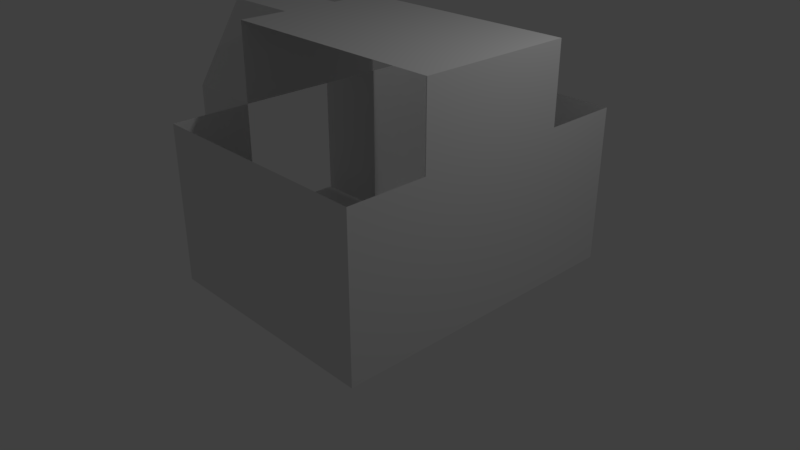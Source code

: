 # Source: untitled.blend  (saved by Blender 2.79.0; exported with 4.5.12 LTS)
import bpy
from mathutils import Matrix  # noqa: F401  (used for matrix-valued properties, if any)

bpy.ops.wm.read_factory_settings(use_empty=True)
scene = bpy.context.scene
scene.name = 'Scene'

# ---- collections
col_collection_1 = bpy.data.collections.new('Collection 1'); scene.collection.children.link(col_collection_1)

# ---- materials (node trees are filled in below, after node groups)
mat_scifi_tiles = bpy.data.materials.new('scifi_tiles')
mat_scifi_tiles.alpha_threshold = 0.0
mat_scifi_tiles.roughness = 0.5
mat_scifi_tiles.line_color = (0.0, 0.0, 0.0, 1.0)

# ---- material node trees

# ---- world
world_world = bpy.data.worlds.new('World'); scene.world = world_world
world_world.color = (0.05088, 0.05088, 0.05088)
world_world.use_sun_shadow = False
world_world.sun_shadow_jitter_overblur = 0.0
world_world.cycles.sampling_method = 'MANUAL'

# ---- cameras
cam_camera = bpy.data.cameras.new('Camera')
cam_camera.clip_end = 100.0
cam_camera.lens = 35.0
cam_camera.sensor_width = 32.0
cam_camera.sensor_height = 18.0
cam_camera.ortho_scale = 7.314
cam_camera.dof.focus_distance = 0.0
cam_camera.dof.aperture_fstop = 128.0

# ---- lights
light_lamp = bpy.data.lights.new('Lamp', 'POINT')
light_lamp.transmission_factor = 0.0
light_lamp.cutoff_distance = 30.0
light_lamp.energy = 100.0
light_lamp.shadow_buffer_clip_start = 1.001
light_lamp.shadow_soft_size = 0.1
light_lamp.shadow_maximum_resolution = 0.006
light_lamp.use_absolute_resolution = True

# ---- meshes
me_cube = bpy.data.meshes.new('Cube')
me_cube.from_pydata([(-2.0, 0.0, 0.0), (0.0, 1.0, 0.0), (1.0, 1.0, 0.0), (-1.0, 2.0, 0.0), (0.0, -1.0, 0.0), (0.0, 0.0, 0.0), (1.0, 0.0, 0.0), (1.0, -1.0, 0.0), (-1.0, 1.0, 0.0), (-1.0, 0.0, 0.0), (2.0, 1.0, 0.0), (-1.0, -1.0, 0.0), (-2.0, -1.0, 0.0), (-2.0, 1.0, 0.0), (2.0, 0.0, 0.0), (2.0, -1.0, 0.0), (0.0, 2.0, 0.0), (1.0, -2.0, 0.0), (0.0, -2.0, 0.0), (1.0, 2.0, 0.0), (-1.0, -2.0, 0.0), (2.0, -1.0, 1.0), (2.0, 2.0, 0.0), (2.0, -2.0, 0.0), (2.0, 2.0, 1.0), (1.0, -2.0, 1.0), (2.0, 0.0, 1.0), (2.0, -2.0, 1.0), (2.0, 1.0, 1.0), (1.0, 2.0, 1.0), (0.0, -2.0, 1.0), (0.0, 2.0, 1.0), (-1.0, 2.0, 1.0), (-1.0, -2.0, 1.0), (-1.0, -1.0, 1.0), (-2.0, -1.0, 1.0), (-1.0, -2.0, 2.0), (-1.0, -1.0, 2.0), (-1.0, 1.0, 1.0), (-2.0, -1.0, 2.0), (-2.0, 1.0, 1.0), (0.0, -2.0, 2.0), (1.0, -2.0, 2.0), (2.0, -2.0, 2.0), (2.0, -1.0, 2.0), (2.0, 0.0, 2.0), (2.0, 1.0, 2.0), (2.0, 2.0, 2.0), (1.0, 2.0, 2.0), (0.0, 2.0, 2.0), (-1.0, 2.0, 2.0), (-1.0, 1.0, 2.0), (-2.0, 1.0, 2.0), (2.0, 0.0, 3.0), (2.0, 1.0, 3.0), (2.0, -1.0, 3.0), (-2.0, -0.375, 3.0), (-1.0, -0.375, 3.0), (-1.0, 0.375, 3.0), (-2.0, 0.375, 3.0), (-1.0, 0.0, 3.0), (-1.0, 1.0, 3.0), (-1.0, -1.0, 3.0), (-1.0, 0.0, 2.0), (0.0, 0.0, 3.0), (0.0, 1.0, 3.0), (0.0, -1.0, 3.0), (1.0, 0.0, 3.0), (1.0, 1.0, 3.0), (1.0, -1.0, 3.0)], [], [(11, 9, 0, 12), (7, 6, 5, 4), (9, 8, 13, 0), (5, 1, 8, 9), (6, 2, 1, 5), (4, 5, 9, 11), (14, 10, 2, 6), (15, 14, 6, 7), (17, 7, 4, 18), (18, 4, 11, 20), (1, 16, 3, 8), (2, 19, 16, 1), (23, 15, 7, 17), (10, 22, 19, 2), (14, 15, 21, 26), (10, 14, 26, 28), (19, 22, 24, 29), (16, 19, 29, 31), (3, 16, 31, 32), (22, 10, 28, 24), (15, 23, 27, 21), (23, 17, 25, 27), (17, 18, 30, 25), (18, 20, 33, 30), (20, 11, 34, 33), (8, 3, 32, 38), (11, 12, 35, 34), (13, 8, 38, 40), (30, 33, 36, 41), (25, 30, 41, 42), (27, 25, 42, 43), (21, 27, 43, 44), (26, 21, 44, 45), (28, 26, 45, 46), (24, 28, 46, 47), (29, 24, 47, 48), (31, 29, 48, 49), (32, 31, 49, 50), (38, 32, 50, 51), (40, 38, 51, 52), (33, 34, 37, 36), (34, 35, 39, 37), (46, 45, 53, 54), (45, 44, 55, 53), (55, 69, 67, 53), (53, 67, 68, 54), (37, 39, 56, 57), (52, 51, 58, 59), (56, 59, 58, 57), (62, 37, 63, 60), (61, 60, 63, 51), (62, 60, 64, 66), (60, 61, 65, 64), (66, 64, 67, 69), (64, 65, 68, 67)])
_uv = me_cube.uv_layers.new(name='UVMap')
_uv.uv.foreach_set('vector', [0.5001, 0.9999, 0.5001, 0.9092, 0.6249, 0.9092, 0.6249, 0.9999, 0.5001, 0.8183, 0.6249, 0.8183, 0.6249, 0.909, 0.5001, 0.909, 0.5001, 0.8181, 0.5001, 0.7273, 0.6249, 0.7273, 0.6249, 0.8181, 0.5001, 0.8183, 0.6249, 0.8183, 0.6249, 0.909, 0.5001, 0.909, 0.5001, 0.8183, 0.6249, 0.8183, 0.6249, 0.909, 0.5001, 0.909, 0.5001, 0.8183, 0.6249, 0.8183, 0.6249, 0.909, 0.5001, 0.909, 0.3751, 0.909, 0.3751, 0.8183, 0.4999, 0.8183, 0.4999, 0.909, 0.3751, 0.909, 0.3751, 0.8183, 0.4999, 0.8183, 0.4999, 0.909, 0.5001, 0.9999, 0.5001, 0.9092, 0.6249, 0.9092, 0.6249, 0.9999, 0.6251, 0.9999, 0.6251, 0.9092, 0.7499, 0.9092, 0.7499, 0.9999, 0.6251, 0.8181, 0.6251, 0.7273, 0.7499, 0.7273, 0.7499, 0.8181, 0.5001, 0.8181, 0.5001, 0.7273, 0.6249, 0.7273, 0.6249, 0.8181, 0.3751, 0.9999, 0.3751, 0.9092, 0.4999, 0.9092, 0.4999, 0.9999, 0.3751, 0.8181, 0.3751, 0.7273, 0.4999, 0.7273, 0.4999, 0.8181, 0.3751, 0.2728, 0.4999, 0.2728, 0.4999, 0.3636, 0.3751, 0.3636, 0.8749, 0.2728, 0.7501, 0.2728, 0.7501, 0.3636, 0.8749, 0.3636, 0.3751, 0.2728, 0.4999, 0.2728, 0.4999, 0.3636, 0.3751, 0.3636, 0.3751, 0.2728, 0.4999, 0.2728, 0.4999, 0.3636, 0.3751, 0.3636, 0.3751, 0.2728, 0.4999, 0.2728, 0.4999, 0.3636, 0.3751, 0.3636, 0.3751, 0.2728, 0.4999, 0.2728, 0.4999, 0.3636, 0.3751, 0.3636, 0.3751, 0.2728, 0.4999, 0.2728, 0.4999, 0.3636, 0.3751, 0.3636, 0.3751, 0.2728, 0.4999, 0.2728, 0.4999, 0.3636, 0.3751, 0.3636, 0.3751, 0.2728, 0.4999, 0.2728, 0.4999, 0.3636, 0.3751, 0.3636, 0.3751, 0.2728, 0.4999, 0.2728, 0.4999, 0.3636, 0.3751, 0.3636, 0.3751, 0.2728, 0.4999, 0.2728, 0.4999, 0.3636, 0.3751, 0.3636, 0.3751, 0.2728, 0.4999, 0.2728, 0.4999, 0.3636, 0.3751, 0.3636, 0.1249, 0.2728, 9.765e-05, 0.2728, 9.765e-05, 0.3636, 0.1249, 0.3636, 0.3751, 0.2728, 0.4999, 0.2728, 0.4999, 0.3636, 0.3751, 0.3636, 0.8751, 0.4546, 0.9999, 0.4546, 0.9999, 0.5454, 0.8751, 0.5454, 0.7501, 0.4546, 0.8749, 0.4546, 0.8749, 0.5454, 0.7501, 0.5454, 0.7501, 0.3637, 0.8749, 0.3637, 0.8749, 0.4545, 0.7501, 0.4545, 0.6251, 0.3637, 0.7499, 0.3637, 0.7499, 0.4545, 0.6251, 0.4545, 0.5001, 0.3637, 0.6249, 0.3637, 0.6249, 0.4545, 0.5001, 0.4545, 9.765e-05, 0.3637, 0.1249, 0.3637, 0.1249, 0.4545, 9.765e-05, 0.4545, 0.7501, 0.4546, 0.8749, 0.4546, 0.8749, 0.5454, 0.7501, 0.5454, 0.8125, 0.3637, 0.9375, 0.3637, 0.9375, 0.4545, 0.8125, 0.4545, 0.7501, 0.4546, 0.8749, 0.4546, 0.8749, 0.5454, 0.7501, 0.5454, 0.8751, 0.3637, 0.9999, 0.3637, 0.9999, 0.4545, 0.8751, 0.4545, 0.7501, 0.3637, 0.8749, 0.3637, 0.8749, 0.4545, 0.7501, 0.4545, 0.7501, 0.3637, 0.8749, 0.3637, 0.8749, 0.4545, 0.7501, 0.4545, 0.7501, 0.3637, 0.8749, 0.3637, 0.8749, 0.4545, 0.7501, 0.4545, 0.7501, 0.3637, 0.8749, 0.3637, 0.8749, 0.4545, 0.7501, 0.4545, 0.7501, 0.4546, 0.8749, 0.4546, 0.8749, 0.5454, 0.7501, 0.5454, 0.7501, 0.4546, 0.8749, 0.4546, 0.8749, 0.5454, 0.7501, 0.5454, 0.8751, 0.8183, 0.9999, 0.8183, 0.9999, 0.9091, 0.8751, 0.9091, 0.8751, 0.8183, 0.9999, 0.8183, 0.9999, 0.9091, 0.8751, 0.9091, 0.8751, 0.8183, 0.9999, 0.8183, 0.9999, 0.909, 0.8751, 0.909, 0.8751, 0.8183, 0.9999, 0.8183, 0.9999, 0.909, 0.8751, 0.909, 0.9844, 0.9091, 0.8906, 0.9091, 0.8906, 0.8183, 0.9844, 0.8183, 0.0, 0.0, 0.0, 0.0, 0.0, 0.0, 0.0, 0.0, 0.0, 0.0, 0.0, 0.0, 0.0, 0.0, 0.0, 0.0, 0.8751, 0.9091, 0.8751, 0.8183, 0.9999, 0.8183, 0.9999, 0.9091, 0.8751, 0.9091, 0.8751, 0.8183, 0.9999, 0.8183, 0.9999, 0.9091, 0.8751, 0.9091, 0.8751, 0.8183, 0.9999, 0.8183, 0.9999, 0.9091, 0.8751, 0.9091, 0.8751, 0.8183, 0.9999, 0.8183, 0.9999, 0.9091])
me_cube.materials.append(mat_scifi_tiles)
me_cube.use_remesh_preserve_volume = False
me_cube.use_remesh_preserve_attributes = False
me_cube.use_mirror_vertex_groups = False
me_cube.update()

# ---- objects
ob_cube = bpy.data.objects.new('Cube', me_cube)
ob_lamp = bpy.data.objects.new('Lamp', light_lamp)
ob_camera = bpy.data.objects.new('Camera', cam_camera)

# ---- transforms, parenting, visibility, modifiers, constraints
ob_cube.location = (0.0, 0.0, 0.0)
ob_cube.lock_rotations_4d = False
ob_cube.empty_display_type = 'ARROWS'
ob_cube.lineart.crease_threshold = 0.0
ob_lamp.location = (4.076, 1.005, 5.904)
ob_lamp.rotation_euler = (0.6503, 0.05522, 1.866)
ob_lamp.lock_rotations_4d = False
ob_lamp.empty_display_type = 'ARROWS'
ob_lamp.color = (0.0, 0.0, 0.0, 0.0)
ob_lamp.lineart.crease_threshold = 0.0
ob_camera.location = (7.481, -6.508, 5.344)
ob_camera.rotation_euler = (1.109, 0.0, 0.8149)
ob_camera.lock_rotations_4d = False
ob_camera.empty_display_type = 'ARROWS'
ob_camera.color = (0.0, 0.0, 0.0, 0.0)
ob_camera.display_type = 'WIRE'
ob_camera.lineart.crease_threshold = 0.0

# ---- collection membership
col_collection_1.objects.link(ob_cube)
col_collection_1.objects.link(ob_lamp)
col_collection_1.objects.link(ob_camera)

# ---- scene / render settings (as saved in the file)
scene.camera = ob_camera
scene.frame_start = 1; scene.frame_end = 250; scene.frame_set(1)
scene.render.engine = 'BLENDER_EEVEE_NEXT'
scene.render.resolution_percentage = 50
scene.render.dither_intensity = 0.0
scene.cycles.use_denoising = False
scene.cycles.samples = 128
scene.cycles.sampling_pattern = 'TABULATED_SOBOL'
scene.cycles.use_adaptive_sampling = False
scene.cycles.use_light_tree = False
scene.cycles.blur_glossy = 0.0
scene.cycles.sample_clamp_indirect = 0.0
scene.view_settings.view_transform = 'Standard'
bpy.context.view_layer.update()
